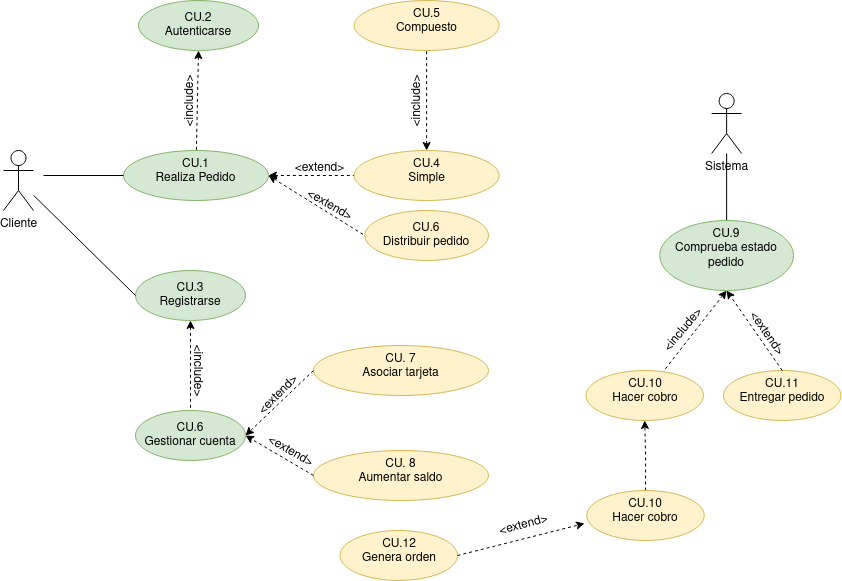

The diagram above was exported from draw.io. Its source (the exported page's mxGraphModel, read from the mxfile embedded in the PNG):
<mxGraphModel dx="1212" dy="680" grid="1" gridSize="10" guides="1" tooltips="1" connect="1" arrows="1" fold="1" page="1" pageScale="1" pageWidth="827" pageHeight="1169" math="0" shadow="0">
  <root>
    <mxCell id="0" />
    <mxCell id="1" parent="0" />
    <mxCell id="iY-8YGhe_flYt-lRE2Xz-5" value="" style="rounded=0;orthogonalLoop=1;jettySize=auto;html=1;entryX=0;entryY=0.5;entryDx=0;entryDy=0;dashed=1;" parent="1" target="iY-8YGhe_flYt-lRE2Xz-4" edge="1">
      <mxGeometry relative="1" as="geometry">
        <mxPoint x="310" y="280" as="sourcePoint" />
      </mxGeometry>
    </mxCell>
    <mxCell id="Gxpi2A33IwqrV3ABIy69-2" value="" style="rounded=0;orthogonalLoop=1;jettySize=auto;html=1;exitX=1;exitY=0.5;exitDx=0;exitDy=0;entryX=0;entryY=0.5;entryDx=0;entryDy=0;startArrow=classic;startFill=1;endArrow=none;endFill=0;dashed=1;" parent="1" source="iY-8YGhe_flYt-lRE2Xz-4" target="Gxpi2A33IwqrV3ABIy69-1" edge="1">
      <mxGeometry relative="1" as="geometry">
        <mxPoint x="274" y="245" as="sourcePoint" />
      </mxGeometry>
    </mxCell>
    <mxCell id="iY-8YGhe_flYt-lRE2Xz-4" value="&lt;div&gt;CU.1&lt;/div&gt;&lt;div&gt;Realiza Pedido&lt;/div&gt;" style="ellipse;whiteSpace=wrap;html=1;verticalAlign=top;fillColor=#d5e8d4;strokeColor=#82b366;" parent="1" vertex="1">
      <mxGeometry x="180" y="250" width="145" height="50" as="geometry" />
    </mxCell>
    <mxCell id="iY-8YGhe_flYt-lRE2Xz-6" value="&lt;div&gt;CU. 7&lt;/div&gt;&lt;div&gt;Asociar tarjeta&lt;/div&gt;" style="ellipse;whiteSpace=wrap;html=1;verticalAlign=top;fillColor=#fff2cc;strokeColor=#d6b656;" parent="1" vertex="1">
      <mxGeometry x="370" y="445" width="175" height="50" as="geometry" />
    </mxCell>
    <mxCell id="iY-8YGhe_flYt-lRE2Xz-8" value="Cliente" style="shape=umlActor;verticalLabelPosition=bottom;verticalAlign=top;html=1;outlineConnect=0;" parent="1" vertex="1">
      <mxGeometry x="60" y="250" width="30" height="60" as="geometry" />
    </mxCell>
    <mxCell id="Gxpi2A33IwqrV3ABIy69-12" value="" style="edgeStyle=none;rounded=0;orthogonalLoop=1;jettySize=auto;html=1;dashed=1;startArrow=classic;startFill=1;endArrow=none;endFill=0;" parent="1" source="iY-8YGhe_flYt-lRE2Xz-9" target="Gxpi2A33IwqrV3ABIy69-11" edge="1">
      <mxGeometry relative="1" as="geometry" />
    </mxCell>
    <mxCell id="iY-8YGhe_flYt-lRE2Xz-9" value="&lt;div&gt;CU.3&lt;/div&gt;&lt;div&gt;Registrarse&lt;br&gt;&lt;/div&gt;" style="ellipse;whiteSpace=wrap;html=1;fillColor=#d5e8d4;strokeColor=#82b366;" parent="1" vertex="1">
      <mxGeometry x="192" y="370" width="110" height="50" as="geometry" />
    </mxCell>
    <mxCell id="iY-8YGhe_flYt-lRE2Xz-11" value="" style="endArrow=none;html=1;rounded=0;entryX=0;entryY=0.5;entryDx=0;entryDy=0;endFill=0;" parent="1" source="iY-8YGhe_flYt-lRE2Xz-8" target="iY-8YGhe_flYt-lRE2Xz-9" edge="1">
      <mxGeometry width="50" height="50" relative="1" as="geometry">
        <mxPoint x="390" y="440" as="sourcePoint" />
        <mxPoint x="440" y="390" as="targetPoint" />
      </mxGeometry>
    </mxCell>
    <mxCell id="iY-8YGhe_flYt-lRE2Xz-13" value="&amp;lt;include&amp;gt;" style="text;html=1;align=center;verticalAlign=middle;resizable=0;points=[];autosize=1;strokeColor=none;fillColor=none;rotation=-90;" parent="1" vertex="1">
      <mxGeometry x="207" y="186" width="80" height="30" as="geometry" />
    </mxCell>
    <mxCell id="Gxpi2A33IwqrV3ABIy69-20" value="" style="edgeStyle=none;rounded=0;orthogonalLoop=1;jettySize=auto;html=1;startArrow=none;startFill=0;endArrow=none;endFill=0;" parent="1" source="iY-8YGhe_flYt-lRE2Xz-15" target="Gxpi2A33IwqrV3ABIy69-19" edge="1">
      <mxGeometry relative="1" as="geometry" />
    </mxCell>
    <mxCell id="iY-8YGhe_flYt-lRE2Xz-15" value="Sistema" style="shape=umlActor;verticalLabelPosition=bottom;verticalAlign=top;html=1;outlineConnect=0;" parent="1" vertex="1">
      <mxGeometry x="768.13" y="193" width="30" height="60" as="geometry" />
    </mxCell>
    <mxCell id="iY-8YGhe_flYt-lRE2Xz-16" value="&lt;div&gt;CU.2&lt;/div&gt;&lt;div&gt;Autenticarse&lt;br&gt;&lt;/div&gt;" style="ellipse;whiteSpace=wrap;html=1;fillColor=#d5e8d4;strokeColor=#82b366;" parent="1" vertex="1">
      <mxGeometry x="195" y="100" width="120" height="50" as="geometry" />
    </mxCell>
    <mxCell id="iY-8YGhe_flYt-lRE2Xz-17" value="" style="endArrow=none;html=1;rounded=0;dashed=1;exitX=0.5;exitY=1;exitDx=0;exitDy=0;endFill=0;startArrow=classic;startFill=1;" parent="1" source="iY-8YGhe_flYt-lRE2Xz-16" target="iY-8YGhe_flYt-lRE2Xz-4" edge="1">
      <mxGeometry width="50" height="50" relative="1" as="geometry">
        <mxPoint x="390" y="440" as="sourcePoint" />
        <mxPoint x="400" y="210" as="targetPoint" />
      </mxGeometry>
    </mxCell>
    <mxCell id="iY-8YGhe_flYt-lRE2Xz-20" value="" style="endArrow=none;html=1;rounded=0;entryX=0;entryY=0.5;entryDx=0;entryDy=0;endFill=0;" parent="1" target="iY-8YGhe_flYt-lRE2Xz-4" edge="1">
      <mxGeometry width="50" height="50" relative="1" as="geometry">
        <mxPoint x="100" y="275" as="sourcePoint" />
        <mxPoint x="190" y="385" as="targetPoint" />
      </mxGeometry>
    </mxCell>
    <mxCell id="Gxpi2A33IwqrV3ABIy69-1" value="&lt;div&gt;CU.4&lt;/div&gt;&lt;div&gt;Simple&lt;/div&gt;" style="ellipse;whiteSpace=wrap;html=1;verticalAlign=top;fillColor=#fff2cc;strokeColor=#d6b656;" parent="1" vertex="1">
      <mxGeometry x="410.63" y="250" width="145" height="50" as="geometry" />
    </mxCell>
    <mxCell id="Gxpi2A33IwqrV3ABIy69-3" value="&lt;div&gt;CU.5&lt;/div&gt;&lt;div&gt;Compuesto&lt;/div&gt;" style="ellipse;whiteSpace=wrap;html=1;verticalAlign=top;fillColor=#fff2cc;strokeColor=#d6b656;" parent="1" vertex="1">
      <mxGeometry x="410.63" y="100" width="145" height="50" as="geometry" />
    </mxCell>
    <mxCell id="Gxpi2A33IwqrV3ABIy69-4" value="" style="rounded=0;orthogonalLoop=1;jettySize=auto;html=1;exitX=0.5;exitY=0;exitDx=0;exitDy=0;startArrow=classic;startFill=1;endArrow=none;endFill=0;dashed=1;" parent="1" source="Gxpi2A33IwqrV3ABIy69-1" target="Gxpi2A33IwqrV3ABIy69-3" edge="1">
      <mxGeometry relative="1" as="geometry">
        <mxPoint x="284" y="255" as="sourcePoint" />
        <mxPoint x="373" y="191" as="targetPoint" />
      </mxGeometry>
    </mxCell>
    <mxCell id="Gxpi2A33IwqrV3ABIy69-5" value="&amp;lt;extend&amp;gt;" style="text;html=1;align=center;verticalAlign=middle;resizable=0;points=[];autosize=1;strokeColor=none;fillColor=none;rotation=0;" parent="1" vertex="1">
      <mxGeometry x="340.63" y="253" width="70" height="30" as="geometry" />
    </mxCell>
    <mxCell id="Gxpi2A33IwqrV3ABIy69-11" value="&lt;div&gt;CU.6&lt;/div&gt;&lt;div&gt;Gestionar cuenta&lt;/div&gt;" style="ellipse;whiteSpace=wrap;html=1;fillColor=#d5e8d4;strokeColor=#82b366;" parent="1" vertex="1">
      <mxGeometry x="192" y="510" width="110" height="50" as="geometry" />
    </mxCell>
    <mxCell id="Gxpi2A33IwqrV3ABIy69-13" value="&amp;lt;include&amp;gt;" style="text;html=1;align=center;verticalAlign=middle;resizable=0;points=[];autosize=1;strokeColor=none;fillColor=none;rotation=90;" parent="1" vertex="1">
      <mxGeometry x="215" y="455" width="80" height="30" as="geometry" />
    </mxCell>
    <mxCell id="Gxpi2A33IwqrV3ABIy69-14" value="" style="endArrow=classic;html=1;rounded=0;dashed=1;entryX=1;entryY=0.5;entryDx=0;entryDy=0;exitX=0;exitY=0.5;exitDx=0;exitDy=0;" parent="1" source="iY-8YGhe_flYt-lRE2Xz-6" target="Gxpi2A33IwqrV3ABIy69-11" edge="1">
      <mxGeometry width="50" height="50" relative="1" as="geometry">
        <mxPoint x="480" y="600" as="sourcePoint" />
        <mxPoint x="530" y="550" as="targetPoint" />
      </mxGeometry>
    </mxCell>
    <mxCell id="Gxpi2A33IwqrV3ABIy69-15" value="&lt;div&gt;CU. 8&lt;/div&gt;&lt;div&gt;Aumentar saldo&lt;/div&gt;" style="ellipse;whiteSpace=wrap;html=1;verticalAlign=top;fillColor=#fff2cc;strokeColor=#d6b656;" parent="1" vertex="1">
      <mxGeometry x="370" y="550" width="175" height="50" as="geometry" />
    </mxCell>
    <mxCell id="Gxpi2A33IwqrV3ABIy69-16" value="" style="endArrow=classic;html=1;rounded=0;dashed=1;entryX=1;entryY=0.5;entryDx=0;entryDy=0;exitX=0;exitY=0.5;exitDx=0;exitDy=0;" parent="1" source="Gxpi2A33IwqrV3ABIy69-15" target="Gxpi2A33IwqrV3ABIy69-11" edge="1">
      <mxGeometry width="50" height="50" relative="1" as="geometry">
        <mxPoint x="380" y="480" as="sourcePoint" />
        <mxPoint x="312" y="545" as="targetPoint" />
      </mxGeometry>
    </mxCell>
    <mxCell id="Gxpi2A33IwqrV3ABIy69-17" value="&amp;lt;extend&amp;gt;" style="text;html=1;align=center;verticalAlign=middle;resizable=0;points=[];autosize=1;strokeColor=none;fillColor=none;rotation=-45;" parent="1" vertex="1">
      <mxGeometry x="300" y="480" width="70" height="30" as="geometry" />
    </mxCell>
    <mxCell id="Gxpi2A33IwqrV3ABIy69-18" value="&amp;lt;extend&amp;gt;" style="text;html=1;align=center;verticalAlign=middle;resizable=0;points=[];autosize=1;strokeColor=none;fillColor=none;rotation=30;" parent="1" vertex="1">
      <mxGeometry x="312" y="536" width="70" height="30" as="geometry" />
    </mxCell>
    <mxCell id="Gxpi2A33IwqrV3ABIy69-22" value="" style="edgeStyle=none;rounded=0;orthogonalLoop=1;jettySize=auto;html=1;dashed=1;startArrow=classic;startFill=1;endArrow=none;endFill=0;exitX=0.5;exitY=1;exitDx=0;exitDy=0;" parent="1" source="Gxpi2A33IwqrV3ABIy69-19" target="Gxpi2A33IwqrV3ABIy69-21" edge="1">
      <mxGeometry relative="1" as="geometry" />
    </mxCell>
    <mxCell id="Gxpi2A33IwqrV3ABIy69-19" value="CU.9&lt;br&gt;Comprueba estado pedido" style="ellipse;whiteSpace=wrap;html=1;verticalAlign=top;fillColor=#d5e8d4;strokeColor=#82b366;" parent="1" vertex="1">
      <mxGeometry x="716.25" y="320" width="133.75" height="70" as="geometry" />
    </mxCell>
    <mxCell id="Gxpi2A33IwqrV3ABIy69-21" value="CU.10&lt;br&gt;Hacer cobro" style="ellipse;whiteSpace=wrap;html=1;verticalAlign=top;fillColor=#fff2cc;strokeColor=#d6b656;" parent="1" vertex="1">
      <mxGeometry x="642.5" y="470" width="117.5" height="50" as="geometry" />
    </mxCell>
    <mxCell id="Gxpi2A33IwqrV3ABIy69-23" value="CU.11&lt;br&gt;Entregar pedido" style="ellipse;whiteSpace=wrap;html=1;verticalAlign=top;fillColor=#fff2cc;strokeColor=#d6b656;" parent="1" vertex="1">
      <mxGeometry x="780" y="470" width="117.5" height="50" as="geometry" />
    </mxCell>
    <mxCell id="Gxpi2A33IwqrV3ABIy69-24" value="" style="endArrow=classic;html=1;rounded=0;exitX=0.5;exitY=0;exitDx=0;exitDy=0;dashed=1;entryX=0.5;entryY=1;entryDx=0;entryDy=0;" parent="1" source="Gxpi2A33IwqrV3ABIy69-23" target="Gxpi2A33IwqrV3ABIy69-19" edge="1">
      <mxGeometry width="50" height="50" relative="1" as="geometry">
        <mxPoint x="720" y="600" as="sourcePoint" />
        <mxPoint x="775" y="370" as="targetPoint" />
      </mxGeometry>
    </mxCell>
    <mxCell id="Gxpi2A33IwqrV3ABIy69-26" value="&amp;lt;include&amp;gt;" style="text;html=1;align=center;verticalAlign=middle;resizable=0;points=[];autosize=1;strokeColor=none;fillColor=none;rotation=-50;" parent="1" vertex="1">
      <mxGeometry x="700" y="415" width="80" height="30" as="geometry" />
    </mxCell>
    <mxCell id="Gxpi2A33IwqrV3ABIy69-27" value="&amp;lt;extend&amp;gt;" style="text;html=1;align=center;verticalAlign=middle;resizable=0;points=[];autosize=1;strokeColor=none;fillColor=none;rotation=55;" parent="1" vertex="1">
      <mxGeometry x="788" y="418" width="70" height="30" as="geometry" />
    </mxCell>
    <mxCell id="Gxpi2A33IwqrV3ABIy69-28" value="CU.6&lt;br&gt;Distribuir pedido" style="ellipse;whiteSpace=wrap;html=1;fillColor=#fff2cc;strokeColor=#d6b656;" parent="1" vertex="1">
      <mxGeometry x="421.25" y="310" width="123.75" height="50" as="geometry" />
    </mxCell>
    <mxCell id="Gxpi2A33IwqrV3ABIy69-29" value="&amp;lt;extend&amp;gt;" style="text;html=1;align=center;verticalAlign=middle;resizable=0;points=[];autosize=1;strokeColor=none;fillColor=none;rotation=30;" parent="1" vertex="1">
      <mxGeometry x="351.25" y="290" width="70" height="30" as="geometry" />
    </mxCell>
    <mxCell id="Gxpi2A33IwqrV3ABIy69-31" value="" style="rounded=0;orthogonalLoop=1;jettySize=auto;html=1;exitX=1;exitY=0.5;exitDx=0;exitDy=0;entryX=0;entryY=0.5;entryDx=0;entryDy=0;startArrow=classic;startFill=1;endArrow=none;endFill=0;dashed=1;" parent="1" source="iY-8YGhe_flYt-lRE2Xz-4" target="Gxpi2A33IwqrV3ABIy69-28" edge="1">
      <mxGeometry relative="1" as="geometry">
        <mxPoint x="335" y="285" as="sourcePoint" />
        <mxPoint x="420.62999999999806" y="181" as="targetPoint" />
      </mxGeometry>
    </mxCell>
    <mxCell id="IPP9SfaF5YDG1hPKspea-1" value="CU.12&lt;br&gt;Genera orden" style="ellipse;whiteSpace=wrap;html=1;verticalAlign=top;fillColor=#fff2cc;strokeColor=#d6b656;" vertex="1" parent="1">
      <mxGeometry x="396.5" y="630" width="117.5" height="50" as="geometry" />
    </mxCell>
    <mxCell id="IPP9SfaF5YDG1hPKspea-2" value="&amp;lt;extend&amp;gt;" style="text;html=1;align=center;verticalAlign=middle;resizable=0;points=[];autosize=1;strokeColor=none;fillColor=none;rotation=-15;" vertex="1" parent="1">
      <mxGeometry x="545" y="610" width="70" height="30" as="geometry" />
    </mxCell>
    <mxCell id="IPP9SfaF5YDG1hPKspea-3" value="" style="endArrow=classic;html=1;rounded=0;exitX=1;exitY=0.5;exitDx=0;exitDy=0;dashed=1;entryX=-0.019;entryY=0.66;entryDx=0;entryDy=0;entryPerimeter=0;" edge="1" parent="1" source="IPP9SfaF5YDG1hPKspea-1" target="IPP9SfaF5YDG1hPKspea-8">
      <mxGeometry width="50" height="50" relative="1" as="geometry">
        <mxPoint x="838.75" y="445" as="sourcePoint" />
        <mxPoint x="785" y="380" as="targetPoint" />
      </mxGeometry>
    </mxCell>
    <mxCell id="IPP9SfaF5YDG1hPKspea-4" value="&amp;lt;include&amp;gt;" style="text;html=1;align=center;verticalAlign=middle;resizable=0;points=[];autosize=1;strokeColor=none;fillColor=none;rotation=-90;" vertex="1" parent="1">
      <mxGeometry x="434" y="186" width="80" height="30" as="geometry" />
    </mxCell>
    <mxCell id="IPP9SfaF5YDG1hPKspea-9" value="" style="edgeStyle=orthogonalEdgeStyle;rounded=0;orthogonalLoop=1;jettySize=auto;html=1;entryX=0.5;entryY=1;entryDx=0;entryDy=0;dashed=1;" edge="1" parent="1" source="IPP9SfaF5YDG1hPKspea-8" target="Gxpi2A33IwqrV3ABIy69-21">
      <mxGeometry relative="1" as="geometry" />
    </mxCell>
    <mxCell id="IPP9SfaF5YDG1hPKspea-8" value="CU.10&lt;br&gt;Hacer cobro" style="ellipse;whiteSpace=wrap;html=1;verticalAlign=top;fillColor=#fff2cc;strokeColor=#d6b656;" vertex="1" parent="1">
      <mxGeometry x="643.25" y="590" width="117.5" height="50" as="geometry" />
    </mxCell>
  </root>
</mxGraphModel>